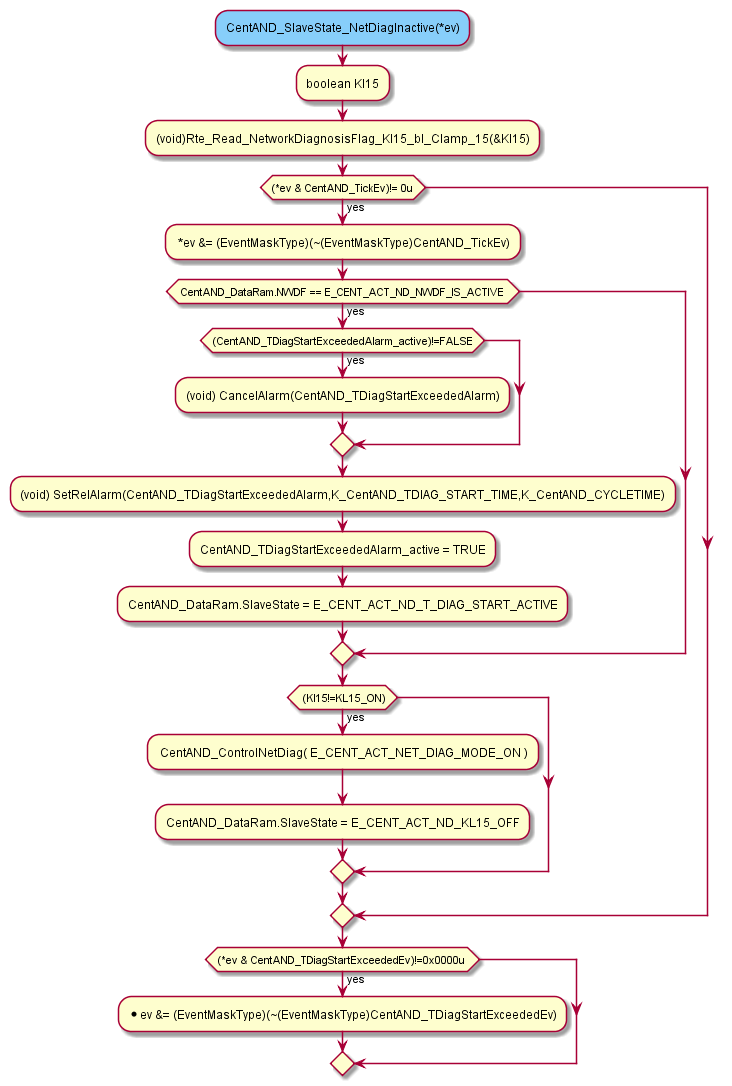

The diagram above was rendered by PlantUML. Its source (embedded in the PNG):
@startuml "CentAND_SlaveState_NetDiagInactive.png"

   #LightSkyBlue:CentAND_SlaveState_NetDiagInactive(*ev);
		:boolean Kl15;
   :(void)Rte_Read_NetworkDiagnosisFlag_Kl15_bl_Clamp_15(&Kl15);
		if((*ev & CentAND_TickEv)!= 0u) then (yes)
     : *ev &= (EventMaskType)(~(EventMaskType)CentAND_TickEv);
      if  ( CentAND_DataRam.NWDF == E_CENT_ACT_ND_NWDF_IS_ACTIVE ) then (yes)
         if ((CentAND_TDiagStartExceededAlarm_active)!=FALSE) then (yes)
			    :(void) CancelAlarm(CentAND_TDiagStartExceededAlarm);
			  endif
			 :(void) SetRelAlarm(CentAND_TDiagStartExceededAlarm,K_CentAND_TDIAG_START_TIME,K_CentAND_CYCLETIME); 
        :CentAND_TDiagStartExceededAlarm_active = TRUE;
			 :CentAND_DataRam.SlaveState = E_CENT_ACT_ND_T_DIAG_START_ACTIVE;
		   endif
      if( (Kl15!=KL15_ON)) then (yes)
         : CentAND_ControlNetDiag( E_CENT_ACT_NET_DIAG_MODE_ON );
         :CentAND_DataRam.SlaveState = E_CENT_ACT_ND_KL15_OFF;
		   endif
		endif
   if((*ev & CentAND_TDiagStartExceededEv)!=0x0000u ) then (yes)
		 :*ev &= (EventMaskType)(~(EventMaskType)CentAND_TDiagStartExceededEv);
   endif			
@enduml